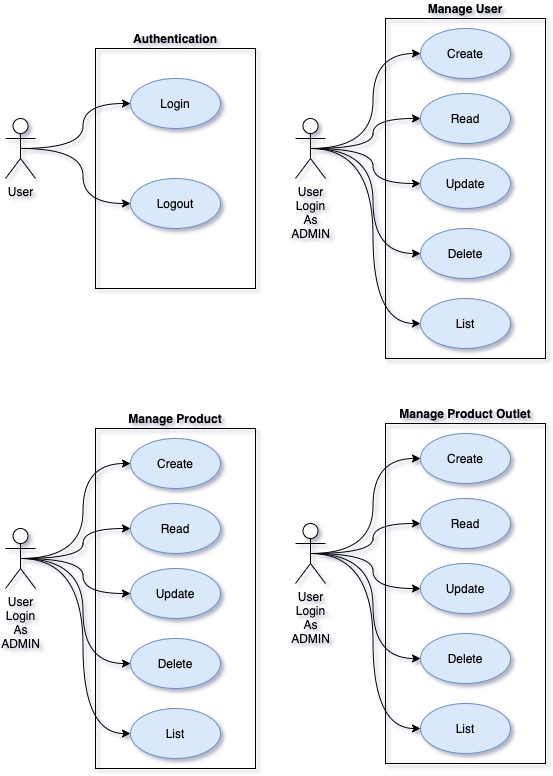

The diagram above was exported from draw.io. Its source (the exported page's mxGraphModel, read from the mxfile embedded in the PNG):
<mxGraphModel dx="946" dy="534" grid="1" gridSize="10" guides="1" tooltips="1" connect="1" arrows="1" fold="1" page="1" pageScale="1" pageWidth="850" pageHeight="1100" math="0" shadow="0">
  <root>
    <mxCell id="0" />
    <mxCell id="1" parent="0" />
    <mxCell id="4qXseb3cXK7qQ076iseB-8" style="edgeStyle=orthogonalEdgeStyle;orthogonalLoop=1;jettySize=auto;html=1;exitX=0.5;exitY=0.5;exitDx=0;exitDy=0;exitPerimeter=0;entryX=0;entryY=0.5;entryDx=0;entryDy=0;curved=1;" edge="1" parent="1" source="4qXseb3cXK7qQ076iseB-1" target="4qXseb3cXK7qQ076iseB-5">
      <mxGeometry relative="1" as="geometry" />
    </mxCell>
    <mxCell id="4qXseb3cXK7qQ076iseB-10" style="edgeStyle=orthogonalEdgeStyle;curved=1;orthogonalLoop=1;jettySize=auto;html=1;exitX=0.5;exitY=0.5;exitDx=0;exitDy=0;exitPerimeter=0;entryX=0;entryY=0.5;entryDx=0;entryDy=0;" edge="1" parent="1" source="4qXseb3cXK7qQ076iseB-1" target="4qXseb3cXK7qQ076iseB-6">
      <mxGeometry relative="1" as="geometry" />
    </mxCell>
    <mxCell id="4qXseb3cXK7qQ076iseB-1" value="User" style="shape=umlActor;verticalLabelPosition=bottom;verticalAlign=top;html=1;outlineConnect=0;" vertex="1" parent="1">
      <mxGeometry x="10" y="130" width="30" height="60" as="geometry" />
    </mxCell>
    <mxCell id="4qXseb3cXK7qQ076iseB-2" value="&lt;b&gt;Authentication&lt;/b&gt;" style="rounded=0;whiteSpace=wrap;html=1;fillColor=none;labelPosition=center;verticalLabelPosition=top;align=center;verticalAlign=bottom;" vertex="1" parent="1">
      <mxGeometry x="100" y="60" width="160" height="240" as="geometry" />
    </mxCell>
    <mxCell id="4qXseb3cXK7qQ076iseB-5" value="Login" style="ellipse;whiteSpace=wrap;html=1;rounded=0;fillColor=#dae8fc;strokeColor=#6c8ebf;" vertex="1" parent="1">
      <mxGeometry x="135" y="90" width="90" height="50" as="geometry" />
    </mxCell>
    <mxCell id="4qXseb3cXK7qQ076iseB-6" value="Logout" style="ellipse;whiteSpace=wrap;html=1;rounded=0;fillColor=#dae8fc;strokeColor=#6c8ebf;" vertex="1" parent="1">
      <mxGeometry x="135" y="190" width="90" height="50" as="geometry" />
    </mxCell>
    <mxCell id="4qXseb3cXK7qQ076iseB-11" style="edgeStyle=orthogonalEdgeStyle;orthogonalLoop=1;jettySize=auto;html=1;exitX=0.5;exitY=0.5;exitDx=0;exitDy=0;exitPerimeter=0;entryX=0;entryY=0.5;entryDx=0;entryDy=0;curved=1;" edge="1" parent="1" source="4qXseb3cXK7qQ076iseB-13" target="4qXseb3cXK7qQ076iseB-15">
      <mxGeometry relative="1" as="geometry" />
    </mxCell>
    <mxCell id="4qXseb3cXK7qQ076iseB-12" style="edgeStyle=orthogonalEdgeStyle;curved=1;orthogonalLoop=1;jettySize=auto;html=1;exitX=0.5;exitY=0.5;exitDx=0;exitDy=0;exitPerimeter=0;entryX=0;entryY=0.5;entryDx=0;entryDy=0;" edge="1" parent="1" source="4qXseb3cXK7qQ076iseB-13" target="4qXseb3cXK7qQ076iseB-16">
      <mxGeometry relative="1" as="geometry" />
    </mxCell>
    <mxCell id="4qXseb3cXK7qQ076iseB-20" style="edgeStyle=orthogonalEdgeStyle;curved=1;orthogonalLoop=1;jettySize=auto;html=1;exitX=0.5;exitY=0.5;exitDx=0;exitDy=0;exitPerimeter=0;entryX=0;entryY=0.5;entryDx=0;entryDy=0;" edge="1" parent="1" source="4qXseb3cXK7qQ076iseB-13" target="4qXseb3cXK7qQ076iseB-17">
      <mxGeometry relative="1" as="geometry" />
    </mxCell>
    <mxCell id="4qXseb3cXK7qQ076iseB-21" style="edgeStyle=orthogonalEdgeStyle;curved=1;orthogonalLoop=1;jettySize=auto;html=1;exitX=0.5;exitY=0.5;exitDx=0;exitDy=0;exitPerimeter=0;entryX=0;entryY=0.5;entryDx=0;entryDy=0;" edge="1" parent="1" source="4qXseb3cXK7qQ076iseB-13" target="4qXseb3cXK7qQ076iseB-18">
      <mxGeometry relative="1" as="geometry" />
    </mxCell>
    <mxCell id="4qXseb3cXK7qQ076iseB-22" style="edgeStyle=orthogonalEdgeStyle;curved=1;orthogonalLoop=1;jettySize=auto;html=1;exitX=0.5;exitY=0.5;exitDx=0;exitDy=0;exitPerimeter=0;entryX=0;entryY=0.5;entryDx=0;entryDy=0;" edge="1" parent="1" source="4qXseb3cXK7qQ076iseB-13" target="4qXseb3cXK7qQ076iseB-19">
      <mxGeometry relative="1" as="geometry" />
    </mxCell>
    <mxCell id="4qXseb3cXK7qQ076iseB-13" value="User&lt;br&gt;Login&lt;br&gt;As&lt;br&gt;ADMIN" style="shape=umlActor;verticalLabelPosition=bottom;verticalAlign=top;html=1;outlineConnect=0;" vertex="1" parent="1">
      <mxGeometry x="300" y="130" width="30" height="60" as="geometry" />
    </mxCell>
    <mxCell id="4qXseb3cXK7qQ076iseB-14" value="&lt;b&gt;Manage User&lt;/b&gt;" style="rounded=0;whiteSpace=wrap;html=1;fillColor=none;labelPosition=center;verticalLabelPosition=top;align=center;verticalAlign=bottom;" vertex="1" parent="1">
      <mxGeometry x="390" y="30" width="160" height="340" as="geometry" />
    </mxCell>
    <mxCell id="4qXseb3cXK7qQ076iseB-15" value="Create" style="ellipse;whiteSpace=wrap;html=1;rounded=0;fillColor=#dae8fc;strokeColor=#6c8ebf;" vertex="1" parent="1">
      <mxGeometry x="425" y="40" width="90" height="50" as="geometry" />
    </mxCell>
    <mxCell id="4qXseb3cXK7qQ076iseB-16" value="Read" style="ellipse;whiteSpace=wrap;html=1;rounded=0;fillColor=#dae8fc;strokeColor=#6c8ebf;" vertex="1" parent="1">
      <mxGeometry x="425" y="105" width="90" height="50" as="geometry" />
    </mxCell>
    <mxCell id="4qXseb3cXK7qQ076iseB-17" value="Update" style="ellipse;whiteSpace=wrap;html=1;rounded=0;fillColor=#dae8fc;strokeColor=#6c8ebf;" vertex="1" parent="1">
      <mxGeometry x="425" y="170" width="90" height="50" as="geometry" />
    </mxCell>
    <mxCell id="4qXseb3cXK7qQ076iseB-18" value="Delete" style="ellipse;whiteSpace=wrap;html=1;rounded=0;fillColor=#dae8fc;strokeColor=#6c8ebf;" vertex="1" parent="1">
      <mxGeometry x="425" y="240" width="90" height="50" as="geometry" />
    </mxCell>
    <mxCell id="4qXseb3cXK7qQ076iseB-19" value="List" style="ellipse;whiteSpace=wrap;html=1;rounded=0;fillColor=#dae8fc;strokeColor=#6c8ebf;" vertex="1" parent="1">
      <mxGeometry x="425" y="310" width="90" height="50" as="geometry" />
    </mxCell>
    <mxCell id="4qXseb3cXK7qQ076iseB-25" style="edgeStyle=orthogonalEdgeStyle;orthogonalLoop=1;jettySize=auto;html=1;exitX=0.5;exitY=0.5;exitDx=0;exitDy=0;exitPerimeter=0;entryX=0;entryY=0.5;entryDx=0;entryDy=0;curved=1;" edge="1" parent="1" source="4qXseb3cXK7qQ076iseB-30" target="4qXseb3cXK7qQ076iseB-32">
      <mxGeometry relative="1" as="geometry" />
    </mxCell>
    <mxCell id="4qXseb3cXK7qQ076iseB-26" style="edgeStyle=orthogonalEdgeStyle;curved=1;orthogonalLoop=1;jettySize=auto;html=1;exitX=0.5;exitY=0.5;exitDx=0;exitDy=0;exitPerimeter=0;entryX=0;entryY=0.5;entryDx=0;entryDy=0;" edge="1" parent="1" source="4qXseb3cXK7qQ076iseB-30" target="4qXseb3cXK7qQ076iseB-33">
      <mxGeometry relative="1" as="geometry" />
    </mxCell>
    <mxCell id="4qXseb3cXK7qQ076iseB-27" style="edgeStyle=orthogonalEdgeStyle;curved=1;orthogonalLoop=1;jettySize=auto;html=1;exitX=0.5;exitY=0.5;exitDx=0;exitDy=0;exitPerimeter=0;entryX=0;entryY=0.5;entryDx=0;entryDy=0;" edge="1" parent="1" source="4qXseb3cXK7qQ076iseB-30" target="4qXseb3cXK7qQ076iseB-34">
      <mxGeometry relative="1" as="geometry" />
    </mxCell>
    <mxCell id="4qXseb3cXK7qQ076iseB-28" style="edgeStyle=orthogonalEdgeStyle;curved=1;orthogonalLoop=1;jettySize=auto;html=1;exitX=0.5;exitY=0.5;exitDx=0;exitDy=0;exitPerimeter=0;entryX=0;entryY=0.5;entryDx=0;entryDy=0;" edge="1" parent="1" source="4qXseb3cXK7qQ076iseB-30" target="4qXseb3cXK7qQ076iseB-35">
      <mxGeometry relative="1" as="geometry" />
    </mxCell>
    <mxCell id="4qXseb3cXK7qQ076iseB-29" style="edgeStyle=orthogonalEdgeStyle;curved=1;orthogonalLoop=1;jettySize=auto;html=1;exitX=0.5;exitY=0.5;exitDx=0;exitDy=0;exitPerimeter=0;entryX=0;entryY=0.5;entryDx=0;entryDy=0;" edge="1" parent="1" source="4qXseb3cXK7qQ076iseB-30" target="4qXseb3cXK7qQ076iseB-36">
      <mxGeometry relative="1" as="geometry" />
    </mxCell>
    <mxCell id="4qXseb3cXK7qQ076iseB-30" value="User&lt;br&gt;Login&lt;br&gt;As&lt;br&gt;ADMIN" style="shape=umlActor;verticalLabelPosition=bottom;verticalAlign=top;html=1;outlineConnect=0;" vertex="1" parent="1">
      <mxGeometry x="10" y="540" width="30" height="60" as="geometry" />
    </mxCell>
    <mxCell id="4qXseb3cXK7qQ076iseB-31" value="&lt;b&gt;Manage Product&lt;/b&gt;" style="rounded=0;whiteSpace=wrap;html=1;fillColor=none;labelPosition=center;verticalLabelPosition=top;align=center;verticalAlign=bottom;" vertex="1" parent="1">
      <mxGeometry x="100" y="440" width="160" height="340" as="geometry" />
    </mxCell>
    <mxCell id="4qXseb3cXK7qQ076iseB-32" value="Create" style="ellipse;whiteSpace=wrap;html=1;rounded=0;fillColor=#dae8fc;strokeColor=#6c8ebf;" vertex="1" parent="1">
      <mxGeometry x="135" y="450" width="90" height="50" as="geometry" />
    </mxCell>
    <mxCell id="4qXseb3cXK7qQ076iseB-33" value="Read" style="ellipse;whiteSpace=wrap;html=1;rounded=0;fillColor=#dae8fc;strokeColor=#6c8ebf;" vertex="1" parent="1">
      <mxGeometry x="135" y="515" width="90" height="50" as="geometry" />
    </mxCell>
    <mxCell id="4qXseb3cXK7qQ076iseB-34" value="Update" style="ellipse;whiteSpace=wrap;html=1;rounded=0;fillColor=#dae8fc;strokeColor=#6c8ebf;" vertex="1" parent="1">
      <mxGeometry x="135" y="580" width="90" height="50" as="geometry" />
    </mxCell>
    <mxCell id="4qXseb3cXK7qQ076iseB-35" value="Delete" style="ellipse;whiteSpace=wrap;html=1;rounded=0;fillColor=#dae8fc;strokeColor=#6c8ebf;" vertex="1" parent="1">
      <mxGeometry x="135" y="650" width="90" height="50" as="geometry" />
    </mxCell>
    <mxCell id="4qXseb3cXK7qQ076iseB-36" value="List" style="ellipse;whiteSpace=wrap;html=1;rounded=0;fillColor=#dae8fc;strokeColor=#6c8ebf;" vertex="1" parent="1">
      <mxGeometry x="135" y="720" width="90" height="50" as="geometry" />
    </mxCell>
    <mxCell id="4qXseb3cXK7qQ076iseB-37" style="edgeStyle=orthogonalEdgeStyle;orthogonalLoop=1;jettySize=auto;html=1;exitX=0.5;exitY=0.5;exitDx=0;exitDy=0;exitPerimeter=0;entryX=0;entryY=0.5;entryDx=0;entryDy=0;curved=1;" edge="1" parent="1" source="4qXseb3cXK7qQ076iseB-42" target="4qXseb3cXK7qQ076iseB-44">
      <mxGeometry relative="1" as="geometry" />
    </mxCell>
    <mxCell id="4qXseb3cXK7qQ076iseB-38" style="edgeStyle=orthogonalEdgeStyle;curved=1;orthogonalLoop=1;jettySize=auto;html=1;exitX=0.5;exitY=0.5;exitDx=0;exitDy=0;exitPerimeter=0;entryX=0;entryY=0.5;entryDx=0;entryDy=0;" edge="1" parent="1" source="4qXseb3cXK7qQ076iseB-42" target="4qXseb3cXK7qQ076iseB-45">
      <mxGeometry relative="1" as="geometry" />
    </mxCell>
    <mxCell id="4qXseb3cXK7qQ076iseB-39" style="edgeStyle=orthogonalEdgeStyle;curved=1;orthogonalLoop=1;jettySize=auto;html=1;exitX=0.5;exitY=0.5;exitDx=0;exitDy=0;exitPerimeter=0;entryX=0;entryY=0.5;entryDx=0;entryDy=0;" edge="1" parent="1" source="4qXseb3cXK7qQ076iseB-42" target="4qXseb3cXK7qQ076iseB-46">
      <mxGeometry relative="1" as="geometry" />
    </mxCell>
    <mxCell id="4qXseb3cXK7qQ076iseB-40" style="edgeStyle=orthogonalEdgeStyle;curved=1;orthogonalLoop=1;jettySize=auto;html=1;exitX=0.5;exitY=0.5;exitDx=0;exitDy=0;exitPerimeter=0;entryX=0;entryY=0.5;entryDx=0;entryDy=0;" edge="1" parent="1" source="4qXseb3cXK7qQ076iseB-42" target="4qXseb3cXK7qQ076iseB-47">
      <mxGeometry relative="1" as="geometry" />
    </mxCell>
    <mxCell id="4qXseb3cXK7qQ076iseB-41" style="edgeStyle=orthogonalEdgeStyle;curved=1;orthogonalLoop=1;jettySize=auto;html=1;exitX=0.5;exitY=0.5;exitDx=0;exitDy=0;exitPerimeter=0;entryX=0;entryY=0.5;entryDx=0;entryDy=0;" edge="1" parent="1" source="4qXseb3cXK7qQ076iseB-42" target="4qXseb3cXK7qQ076iseB-48">
      <mxGeometry relative="1" as="geometry" />
    </mxCell>
    <mxCell id="4qXseb3cXK7qQ076iseB-42" value="User&lt;br&gt;Login&lt;br&gt;As&lt;br&gt;ADMIN" style="shape=umlActor;verticalLabelPosition=bottom;verticalAlign=top;html=1;outlineConnect=0;" vertex="1" parent="1">
      <mxGeometry x="300" y="535" width="30" height="60" as="geometry" />
    </mxCell>
    <mxCell id="4qXseb3cXK7qQ076iseB-43" value="&lt;b&gt;Manage Product Outlet&lt;/b&gt;" style="rounded=0;whiteSpace=wrap;html=1;fillColor=none;labelPosition=center;verticalLabelPosition=top;align=center;verticalAlign=bottom;" vertex="1" parent="1">
      <mxGeometry x="390" y="435" width="160" height="340" as="geometry" />
    </mxCell>
    <mxCell id="4qXseb3cXK7qQ076iseB-44" value="Create" style="ellipse;whiteSpace=wrap;html=1;rounded=0;fillColor=#dae8fc;strokeColor=#6c8ebf;" vertex="1" parent="1">
      <mxGeometry x="425" y="445" width="90" height="50" as="geometry" />
    </mxCell>
    <mxCell id="4qXseb3cXK7qQ076iseB-45" value="Read" style="ellipse;whiteSpace=wrap;html=1;rounded=0;fillColor=#dae8fc;strokeColor=#6c8ebf;" vertex="1" parent="1">
      <mxGeometry x="425" y="510" width="90" height="50" as="geometry" />
    </mxCell>
    <mxCell id="4qXseb3cXK7qQ076iseB-46" value="Update" style="ellipse;whiteSpace=wrap;html=1;rounded=0;fillColor=#dae8fc;strokeColor=#6c8ebf;" vertex="1" parent="1">
      <mxGeometry x="425" y="575" width="90" height="50" as="geometry" />
    </mxCell>
    <mxCell id="4qXseb3cXK7qQ076iseB-47" value="Delete" style="ellipse;whiteSpace=wrap;html=1;rounded=0;fillColor=#dae8fc;strokeColor=#6c8ebf;" vertex="1" parent="1">
      <mxGeometry x="425" y="645" width="90" height="50" as="geometry" />
    </mxCell>
    <mxCell id="4qXseb3cXK7qQ076iseB-48" value="List" style="ellipse;whiteSpace=wrap;html=1;rounded=0;fillColor=#dae8fc;strokeColor=#6c8ebf;" vertex="1" parent="1">
      <mxGeometry x="425" y="715" width="90" height="50" as="geometry" />
    </mxCell>
  </root>
</mxGraphModel>